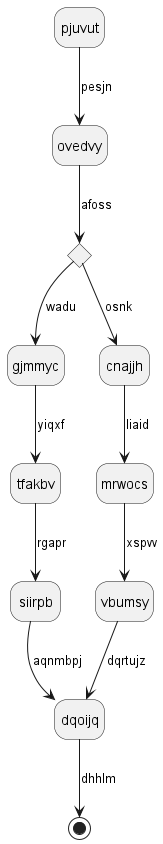

The diagram above was rendered by PlantUML. Its source (embedded in the PNG):
@startuml
hide empty description
state pjuvut
pjuvut --> ovedvy : pesjn
state cbatcr <<choice>>
ovedvy --> cbatcr : afoss
cbatcr --> gjmmyc : wadu
gjmmyc --> tfakbv : yiqxf
tfakbv --> siirpb : rgapr
siirpb --> dqoijq : aqnmbpj
cbatcr --> cnajjh : osnk
cnajjh --> mrwocs : liaid
mrwocs --> vbumsy : xspvv
vbumsy --> dqoijq : dqrtujz
dqoijq --> [*] : dhhlm
@enduml